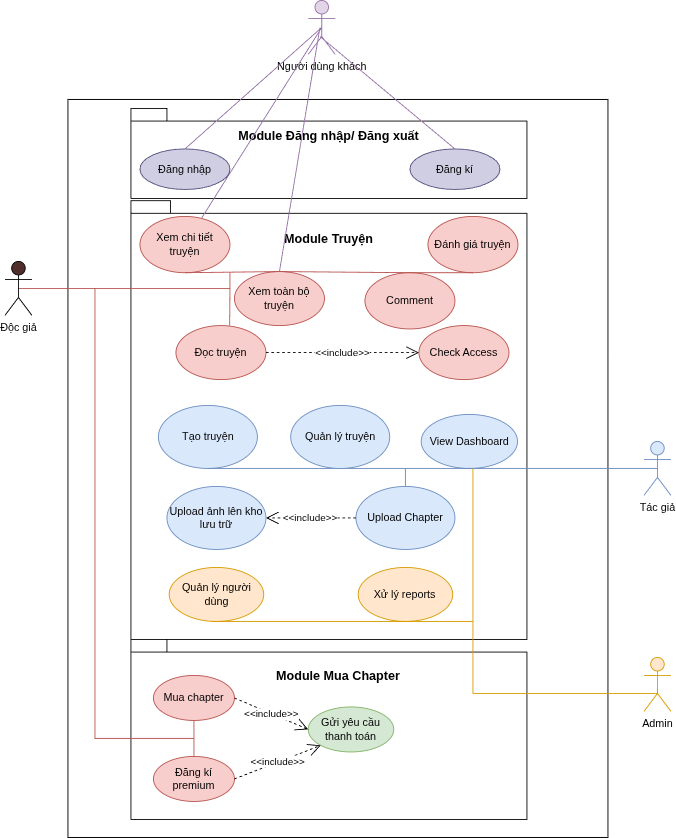

The diagram above was exported from draw.io. Its source (the exported page's mxGraphModel, read from the mxfile embedded in the PNG):
<mxGraphModel dx="1664" dy="978" grid="1" gridSize="10" guides="1" tooltips="1" connect="1" arrows="1" fold="1" page="1" pageScale="1" pageWidth="850" pageHeight="1100" math="0" shadow="0">
  <root>
    <mxCell id="0" />
    <mxCell id="1" parent="0" />
    <mxCell id="WYL9bRJNxVqMdNrXTJFt-1" parent="1" style="rounded=0;whiteSpace=wrap;html=1;movable=1;resizable=1;rotatable=1;deletable=1;editable=1;locked=0;connectable=1;" value="" vertex="1">
      <mxGeometry height="820" width="600" x="410" y="590" as="geometry" />
    </mxCell>
    <mxCell id="WYL9bRJNxVqMdNrXTJFt-3" parent="1" style="shape=folder;fontStyle=1;spacingTop=10;tabWidth=40;tabHeight=14;tabPosition=left;html=1;whiteSpace=wrap;" value="" vertex="1">
      <mxGeometry height="200" width="440" x="480" y="1190" as="geometry" />
    </mxCell>
    <mxCell id="WYL9bRJNxVqMdNrXTJFt-7" parent="1" style="shape=umlActor;verticalLabelPosition=bottom;verticalAlign=top;html=1;fillColor=#dae8fc;strokeColor=#6c8ebf;" value="Tác giả" vertex="1">
      <mxGeometry height="60" width="30" x="1050" y="970" as="geometry" />
    </mxCell>
    <mxCell id="WYL9bRJNxVqMdNrXTJFt-10" parent="1" style="shape=umlActor;verticalLabelPosition=bottom;verticalAlign=top;html=1;outlineConnect=0;fillColor=#ffe6cc;strokeColor=#d79b00;" value="Admin" vertex="1">
      <mxGeometry height="60" width="30" x="1050" y="1210" as="geometry" />
    </mxCell>
    <mxCell id="WYL9bRJNxVqMdNrXTJFt-11" parent="1" style="shape=folder;fontStyle=1;spacingTop=10;tabWidth=40;tabHeight=14;tabPosition=left;html=1;whiteSpace=wrap;" value="" vertex="1">
      <mxGeometry height="100" width="440" x="480" y="600" as="geometry" />
    </mxCell>
    <mxCell id="WYL9bRJNxVqMdNrXTJFt-12" parent="1" style="ellipse;whiteSpace=wrap;html=1;fillColor=#d0cee2;strokeColor=#56517e;" value="Đăng nhập" vertex="1">
      <mxGeometry height="45" width="100" x="490" y="645" as="geometry" />
    </mxCell>
    <mxCell id="WYL9bRJNxVqMdNrXTJFt-14" parent="1" style="text;html=1;align=center;verticalAlign=middle;whiteSpace=wrap;rounded=0;" value="&lt;b&gt;&lt;font style=&quot;font-size: 14px;&quot;&gt;Module Đăng nhập/ Đăng xuất&lt;/font&gt;&lt;/b&gt;" vertex="1">
      <mxGeometry height="30" width="250" x="575" y="615" as="geometry" />
    </mxCell>
    <mxCell id="WYL9bRJNxVqMdNrXTJFt-15" parent="1" style="shape=umlActor;verticalLabelPosition=bottom;verticalAlign=top;html=1;outlineConnect=0;fillColor=#e1d5e7;strokeColor=#9673a6;movable=0;resizable=0;rotatable=0;deletable=0;editable=0;locked=1;connectable=0;" value="Người dùng khách" vertex="1">
      <mxGeometry height="60" width="30" x="677" y="480" as="geometry" />
    </mxCell>
    <mxCell id="WYL9bRJNxVqMdNrXTJFt-16" edge="1" parent="1" source="WYL9bRJNxVqMdNrXTJFt-12" style="endArrow=none;html=1;rounded=0;exitX=0.5;exitY=0;exitDx=0;exitDy=0;fillColor=#e1d5e7;strokeColor=#9673a6;entryX=0.5;entryY=0.5;entryDx=0;entryDy=0;entryPerimeter=0;" target="WYL9bRJNxVqMdNrXTJFt-15" value="">
      <mxGeometry height="50" relative="1" width="50" as="geometry">
        <mxPoint x="580" y="730" as="sourcePoint" />
        <mxPoint x="540" y="530" as="targetPoint" />
      </mxGeometry>
    </mxCell>
    <mxCell id="WYL9bRJNxVqMdNrXTJFt-21" parent="1" style="shape=folder;fontStyle=1;spacingTop=10;tabWidth=40;tabHeight=14;tabPosition=left;html=1;whiteSpace=wrap;fontSize=12;movable=0;resizable=0;rotatable=0;deletable=0;editable=0;locked=1;connectable=0;" value="" vertex="1">
      <mxGeometry height="487.5" width="440" x="480" y="702.5" as="geometry" />
    </mxCell>
    <mxCell id="WYL9bRJNxVqMdNrXTJFt-22" parent="1" style="ellipse;whiteSpace=wrap;html=1;fillColor=#F8CECC;strokeColor=#b85450;fontSize=12;" value="Xem chi tiết truyện" vertex="1">
      <mxGeometry height="62.5" width="100" x="490" y="720" as="geometry" />
    </mxCell>
    <mxCell id="WYL9bRJNxVqMdNrXTJFt-23" parent="1" style="ellipse;whiteSpace=wrap;html=1;fillColor=#f8cecc;strokeColor=#b85450;fontSize=12;" value="Xem toàn bộ truyện" vertex="1">
      <mxGeometry height="60" width="100" x="595" y="781.25" as="geometry" />
    </mxCell>
    <mxCell id="WYL9bRJNxVqMdNrXTJFt-26" edge="1" parent="1" source="WYL9bRJNxVqMdNrXTJFt-23" style="endArrow=none;html=1;rounded=0;entryX=0.5;entryY=1;entryDx=0;entryDy=0;exitX=0.5;exitY=0;exitDx=0;exitDy=0;fillColor=#f8cecc;strokeColor=#b85450;" target="WYL9bRJNxVqMdNrXTJFt-22" value="">
      <mxGeometry height="50" relative="1" width="50" as="geometry">
        <Array as="points" />
        <mxPoint x="510" y="951" as="sourcePoint" />
        <mxPoint x="560" y="961.9166666666666" as="targetPoint" />
      </mxGeometry>
    </mxCell>
    <mxCell id="WYL9bRJNxVqMdNrXTJFt-27" parent="1" style="text;html=1;align=center;verticalAlign=middle;whiteSpace=wrap;rounded=0;fontSize=14;" value="&lt;b&gt;Module Truyện&lt;/b&gt;" vertex="1">
      <mxGeometry height="30" width="220" x="590" y="730" as="geometry" />
    </mxCell>
    <mxCell id="WYL9bRJNxVqMdNrXTJFt-29" edge="1" parent="1" source="WYL9bRJNxVqMdNrXTJFt-76" style="endArrow=none;html=1;rounded=0;exitX=0.5;exitY=0.5;exitDx=0;exitDy=0;exitPerimeter=0;fillColor=#f8cecc;strokeColor=#b85450;" value="">
      <mxGeometry height="50" relative="1" width="50" as="geometry">
        <Array as="points">
          <mxPoint x="450" y="800" />
        </Array>
        <mxPoint x="355" y="800" as="sourcePoint" />
        <mxPoint x="590" y="800" as="targetPoint" />
      </mxGeometry>
    </mxCell>
    <mxCell id="WYL9bRJNxVqMdNrXTJFt-32" parent="1" style="ellipse;whiteSpace=wrap;html=1;fillColor=#dae8fc;strokeColor=#6c8ebf;" value="Tạo truyện" vertex="1">
      <mxGeometry height="70" width="110" x="510.5" y="930" as="geometry" />
    </mxCell>
    <mxCell id="WYL9bRJNxVqMdNrXTJFt-35" parent="1" style="text;align=center;fontStyle=1;verticalAlign=middle;spacingLeft=3;spacingRight=3;strokeColor=none;rotatable=0;points=[[0,0.5],[1,0.5]];portConstraint=eastwest;html=1;fontSize=25;" value="&lt;span style=&quot;font-size: 14px;&quot;&gt;Module Mua Chapter&lt;/span&gt;" vertex="1">
      <mxGeometry height="30" width="280" x="570" y="1210" as="geometry" />
    </mxCell>
    <mxCell id="WYL9bRJNxVqMdNrXTJFt-36" parent="1" style="ellipse;whiteSpace=wrap;html=1;fillColor=#f8cecc;strokeColor=#b85450;" value="Đăng kí premium" vertex="1">
      <mxGeometry height="50" width="90" x="505" y="1320" as="geometry" />
    </mxCell>
    <mxCell id="WYL9bRJNxVqMdNrXTJFt-38" parent="1" style="ellipse;whiteSpace=wrap;html=1;fillColor=#f8cecc;strokeColor=#b85450;" value="Mua chapter" vertex="1">
      <mxGeometry height="50" width="90" x="505" y="1230" as="geometry" />
    </mxCell>
    <mxCell id="WYL9bRJNxVqMdNrXTJFt-42" edge="1" parent="1" style="endArrow=none;html=1;rounded=0;fillColor=#f8cecc;strokeColor=#b85450;" value="">
      <mxGeometry height="50" relative="1" width="50" as="geometry">
        <mxPoint x="440" y="1300" as="sourcePoint" />
        <mxPoint x="440" y="800" as="targetPoint" />
      </mxGeometry>
    </mxCell>
    <mxCell id="WYL9bRJNxVqMdNrXTJFt-54" parent="1" style="ellipse;whiteSpace=wrap;html=1;fillColor=#dae8fc;strokeColor=#6c8ebf;" value="View Dashboard" vertex="1">
      <mxGeometry height="60" width="107" x="802.5" y="940" as="geometry" />
    </mxCell>
    <mxCell id="WYL9bRJNxVqMdNrXTJFt-71" edge="1" parent="1" style="endArrow=none;html=1;rounded=0;fillColor=#f8cecc;strokeColor=#b85450;" value="">
      <mxGeometry height="50" relative="1" width="50" as="geometry">
        <Array as="points">
          <mxPoint x="590" y="792.5" />
        </Array>
        <mxPoint x="590" y="800" as="sourcePoint" />
        <mxPoint x="590" y="782.5" as="targetPoint" />
      </mxGeometry>
    </mxCell>
    <mxCell id="WYL9bRJNxVqMdNrXTJFt-76" parent="1" style="shape=umlActor;verticalLabelPosition=bottom;verticalAlign=top;html=1;fillColor=light-dark(#512D2B,#512D2B);movable=0;resizable=0;rotatable=0;deletable=0;editable=0;locked=1;connectable=0;" value="Độc giả" vertex="1">
      <mxGeometry height="60" width="30" x="340" y="770" as="geometry" />
    </mxCell>
    <mxCell id="WYL9bRJNxVqMdNrXTJFt-80" parent="1" style="ellipse;whiteSpace=wrap;html=1;fillColor=#F8CECC;strokeColor=#b85450;fontSize=12;" value="Đánh giá truyện" vertex="1">
      <mxGeometry height="62.5" width="100" x="810" y="720" as="geometry" />
    </mxCell>
    <mxCell id="WYL9bRJNxVqMdNrXTJFt-81" parent="1" style="ellipse;whiteSpace=wrap;html=1;fillColor=#F8CECC;strokeColor=#b85450;fontSize=12;" value="Comment" vertex="1">
      <mxGeometry height="62.5" width="100" x="740" y="782.5" as="geometry" />
    </mxCell>
    <mxCell id="WYL9bRJNxVqMdNrXTJFt-83" parent="1" style="ellipse;whiteSpace=wrap;html=1;fillColor=#f8cecc;strokeColor=#b85450;fontSize=12;" value="Đọc truyện" vertex="1">
      <mxGeometry height="60" width="100" x="530" y="841.25" as="geometry" />
    </mxCell>
    <mxCell id="WYL9bRJNxVqMdNrXTJFt-84" edge="1" parent="1" source="WYL9bRJNxVqMdNrXTJFt-83" style="endArrow=none;html=1;rounded=0;fillColor=#f8cecc;strokeColor=#b85450;exitX=0.597;exitY=0;exitDx=0;exitDy=0;exitPerimeter=0;" value="">
      <mxGeometry height="50" relative="1" width="50" as="geometry">
        <mxPoint x="430" y="1350" as="sourcePoint" />
        <mxPoint x="590" y="800" as="targetPoint" />
      </mxGeometry>
    </mxCell>
    <mxCell id="WYL9bRJNxVqMdNrXTJFt-85" edge="1" parent="1" source="WYL9bRJNxVqMdNrXTJFt-81" style="endArrow=none;html=1;rounded=0;fillColor=#f8cecc;strokeColor=#b85450;entryX=0.5;entryY=1;entryDx=0;entryDy=0;exitX=0.5;exitY=0;exitDx=0;exitDy=0;" target="WYL9bRJNxVqMdNrXTJFt-80" value="">
      <mxGeometry height="50" relative="1" width="50" as="geometry">
        <mxPoint x="630" y="1310" as="sourcePoint" />
        <mxPoint x="630" y="850" as="targetPoint" />
      </mxGeometry>
    </mxCell>
    <mxCell id="WYL9bRJNxVqMdNrXTJFt-87" edge="1" parent="1" source="WYL9bRJNxVqMdNrXTJFt-23" style="endArrow=none;html=1;rounded=0;fillColor=#f8cecc;strokeColor=#b85450;entryX=0.5;entryY=0;entryDx=0;entryDy=0;exitX=0.5;exitY=0;exitDx=0;exitDy=0;" target="WYL9bRJNxVqMdNrXTJFt-81" value="">
      <mxGeometry height="50" relative="1" width="50" as="geometry">
        <mxPoint x="830" y="1310" as="sourcePoint" />
        <mxPoint x="830" y="850" as="targetPoint" />
      </mxGeometry>
    </mxCell>
    <mxCell id="WYL9bRJNxVqMdNrXTJFt-88" edge="1" parent="1" source="WYL9bRJNxVqMdNrXTJFt-22" style="endArrow=none;html=1;rounded=0;fillColor=#e1d5e7;strokeColor=#9673a6;entryX=0.5;entryY=0.5;entryDx=0;entryDy=0;entryPerimeter=0;" target="WYL9bRJNxVqMdNrXTJFt-15" value="">
      <mxGeometry height="50" relative="1" width="50" as="geometry">
        <mxPoint x="630" y="715" as="sourcePoint" />
        <mxPoint x="782" y="580" as="targetPoint" />
      </mxGeometry>
    </mxCell>
    <mxCell id="WYL9bRJNxVqMdNrXTJFt-89" edge="1" parent="1" source="WYL9bRJNxVqMdNrXTJFt-23" style="endArrow=none;html=1;rounded=0;exitX=0.5;exitY=0;exitDx=0;exitDy=0;fillColor=#e1d5e7;strokeColor=#9673a6;" value="">
      <mxGeometry height="50" relative="1" width="50" as="geometry">
        <mxPoint x="670" y="725" as="sourcePoint" />
        <mxPoint x="690" y="510" as="targetPoint" />
      </mxGeometry>
    </mxCell>
    <mxCell id="WYL9bRJNxVqMdNrXTJFt-90" parent="1" style="ellipse;whiteSpace=wrap;html=1;fillColor=#f8cecc;strokeColor=#b85450;fontSize=12;" value="Check Access" vertex="1">
      <mxGeometry height="60" width="100" x="800" y="841.25" as="geometry" />
    </mxCell>
    <mxCell id="WYL9bRJNxVqMdNrXTJFt-93" edge="1" parent="1" source="WYL9bRJNxVqMdNrXTJFt-83" style="endArrow=open;endSize=12;dashed=1;html=1;rounded=0;entryX=0;entryY=0.5;entryDx=0;entryDy=0;exitX=1;exitY=0.5;exitDx=0;exitDy=0;" target="WYL9bRJNxVqMdNrXTJFt-90" value="&amp;lt;&amp;lt;include&amp;gt;&amp;gt;">
      <mxGeometry relative="1" width="160" as="geometry">
        <mxPoint x="370" y="1170" as="sourcePoint" />
        <mxPoint x="530" y="1170" as="targetPoint" />
      </mxGeometry>
    </mxCell>
    <mxCell id="WYL9bRJNxVqMdNrXTJFt-94" edge="1" parent="1" source="WYL9bRJNxVqMdNrXTJFt-54" style="endArrow=none;html=1;rounded=0;fillColor=#dae8fc;strokeColor=#6c8ebf;entryX=0.5;entryY=1;entryDx=0;entryDy=0;exitX=0.5;exitY=1;exitDx=0;exitDy=0;" target="WYL9bRJNxVqMdNrXTJFt-32" value="">
      <mxGeometry height="50" relative="1" width="50" as="geometry">
        <mxPoint x="1000" y="1180" as="sourcePoint" />
        <mxPoint x="1000" y="1009.7" as="targetPoint" />
      </mxGeometry>
    </mxCell>
    <mxCell id="WYL9bRJNxVqMdNrXTJFt-95" parent="1" style="ellipse;whiteSpace=wrap;html=1;fillColor=#dae8fc;strokeColor=#6c8ebf;" value="Quản lý truyện" vertex="1">
      <mxGeometry height="70" width="110" x="657.5" y="930" as="geometry" />
    </mxCell>
    <mxCell id="WYL9bRJNxVqMdNrXTJFt-99" edge="1" parent="1" source="WYL9bRJNxVqMdNrXTJFt-7" style="endArrow=none;html=1;rounded=0;fillColor=#dae8fc;strokeColor=#6c8ebf;entryX=0.5;entryY=1;entryDx=0;entryDy=0;exitX=0.5;exitY=0.5;exitDx=0;exitDy=0;exitPerimeter=0;" target="WYL9bRJNxVqMdNrXTJFt-54" value="">
      <mxGeometry height="50" relative="1" width="50" as="geometry">
        <mxPoint x="1110" y="1020" as="sourcePoint" />
        <mxPoint x="820" y="1020" as="targetPoint" />
      </mxGeometry>
    </mxCell>
    <mxCell id="WYL9bRJNxVqMdNrXTJFt-101" parent="1" style="ellipse;whiteSpace=wrap;html=1;fillColor=#dae8fc;strokeColor=#6c8ebf;" value="Upload Chapter" vertex="1">
      <mxGeometry height="70" width="110" x="730" y="1020" as="geometry" />
    </mxCell>
    <mxCell id="WYL9bRJNxVqMdNrXTJFt-103" edge="1" parent="1" style="endArrow=none;html=1;rounded=0;fillColor=#dae8fc;strokeColor=#6c8ebf;entryX=0.5;entryY=0;entryDx=0;entryDy=0;" target="WYL9bRJNxVqMdNrXTJFt-101" value="">
      <mxGeometry height="50" relative="1" width="50" as="geometry">
        <mxPoint x="785" y="1000" as="sourcePoint" />
        <mxPoint x="960" y="1000" as="targetPoint" />
      </mxGeometry>
    </mxCell>
    <mxCell id="WYL9bRJNxVqMdNrXTJFt-104" parent="1" style="ellipse;whiteSpace=wrap;html=1;fillColor=#dae8fc;strokeColor=#6c8ebf;" value="Upload ảnh lên kho lưu trữ" vertex="1">
      <mxGeometry height="70" width="110" x="520" y="1020" as="geometry" />
    </mxCell>
    <mxCell id="WYL9bRJNxVqMdNrXTJFt-105" edge="1" parent="1" source="WYL9bRJNxVqMdNrXTJFt-101" style="endArrow=open;endSize=12;dashed=1;html=1;rounded=0;entryX=1;entryY=0.5;entryDx=0;entryDy=0;exitX=0;exitY=0.5;exitDx=0;exitDy=0;" target="WYL9bRJNxVqMdNrXTJFt-104" value="&amp;lt;&amp;lt;include&amp;gt;&amp;gt;">
      <mxGeometry relative="1" width="160" as="geometry">
        <mxPoint x="670" y="870" as="sourcePoint" />
        <mxPoint x="840" y="870" as="targetPoint" />
      </mxGeometry>
    </mxCell>
    <mxCell id="WYL9bRJNxVqMdNrXTJFt-106" edge="1" parent="1" style="endArrow=none;html=1;rounded=0;fillColor=#f8cecc;strokeColor=#b85450;" value="">
      <mxGeometry height="50" relative="1" width="50" as="geometry">
        <mxPoint x="550" y="1300" as="sourcePoint" />
        <mxPoint x="440" y="1300" as="targetPoint" />
      </mxGeometry>
    </mxCell>
    <mxCell id="WYL9bRJNxVqMdNrXTJFt-107" edge="1" parent="1" source="WYL9bRJNxVqMdNrXTJFt-36" style="endArrow=none;html=1;rounded=0;fillColor=#f8cecc;strokeColor=#b85450;entryX=0.5;entryY=1;entryDx=0;entryDy=0;exitX=0.5;exitY=0;exitDx=0;exitDy=0;" target="WYL9bRJNxVqMdNrXTJFt-38" value="">
      <mxGeometry height="50" relative="1" width="50" as="geometry">
        <mxPoint x="530" y="1890" as="sourcePoint" />
        <mxPoint x="530" y="1420" as="targetPoint" />
      </mxGeometry>
    </mxCell>
    <mxCell id="WYL9bRJNxVqMdNrXTJFt-109" parent="1" style="ellipse;whiteSpace=wrap;html=1;fillColor=#d5e8d4;strokeColor=#82b366;" value="Gửi yêu cầu thanh toán" vertex="1">
      <mxGeometry height="50" width="95" x="677" y="1265" as="geometry" />
    </mxCell>
    <mxCell id="WYL9bRJNxVqMdNrXTJFt-110" edge="1" parent="1" source="WYL9bRJNxVqMdNrXTJFt-38" style="endArrow=open;endSize=12;dashed=1;html=1;rounded=0;entryX=0;entryY=0.5;entryDx=0;entryDy=0;exitX=1;exitY=0.5;exitDx=0;exitDy=0;" target="WYL9bRJNxVqMdNrXTJFt-109" value="&amp;lt;&amp;lt;include&amp;gt;&amp;gt;">
      <mxGeometry relative="1" width="160" as="geometry">
        <mxPoint x="620" y="1190" as="sourcePoint" />
        <mxPoint x="790" y="1190" as="targetPoint" />
      </mxGeometry>
    </mxCell>
    <mxCell id="WYL9bRJNxVqMdNrXTJFt-111" edge="1" parent="1" source="WYL9bRJNxVqMdNrXTJFt-36" style="endArrow=open;endSize=12;dashed=1;html=1;rounded=0;entryX=0;entryY=1;entryDx=0;entryDy=0;exitX=1;exitY=0.5;exitDx=0;exitDy=0;" target="WYL9bRJNxVqMdNrXTJFt-109" value="&amp;lt;&amp;lt;include&amp;gt;&amp;gt;">
      <mxGeometry relative="1" width="160" as="geometry">
        <mxPoint x="610" y="1340" as="sourcePoint" />
        <mxPoint x="780" y="1340" as="targetPoint" />
      </mxGeometry>
    </mxCell>
    <mxCell id="WYL9bRJNxVqMdNrXTJFt-112" edge="1" parent="1" source="WYL9bRJNxVqMdNrXTJFt-10" style="edgeStyle=orthogonalEdgeStyle;rounded=0;orthogonalLoop=1;jettySize=auto;html=1;exitX=0.5;exitY=0.5;exitDx=0;exitDy=0;exitPerimeter=0;fillColor=#ffe6cc;strokeColor=#d79b00;endArrow=none;endFill=0;">
      <mxGeometry relative="1" as="geometry">
        <Array as="points">
          <mxPoint x="1065" y="1250" />
          <mxPoint x="860" y="1250" />
        </Array>
        <mxPoint x="881" y="1460" as="sourcePoint" />
        <mxPoint x="860" y="1000" as="targetPoint" />
      </mxGeometry>
    </mxCell>
    <mxCell id="WYL9bRJNxVqMdNrXTJFt-113" parent="1" style="ellipse;whiteSpace=wrap;html=1;fillColor=#ffe6cc;strokeColor=#d79b00;" value="Quản lý người dùng" vertex="1">
      <mxGeometry height="60" width="105" x="522.5" y="1110" as="geometry" />
    </mxCell>
    <mxCell id="WYL9bRJNxVqMdNrXTJFt-114" parent="1" style="ellipse;whiteSpace=wrap;html=1;fillColor=#ffe6cc;strokeColor=#d79b00;" value="Xử lý reports" vertex="1">
      <mxGeometry height="60" width="105" x="732.5" y="1110" as="geometry" />
    </mxCell>
    <mxCell id="WYL9bRJNxVqMdNrXTJFt-117" edge="1" parent="1" style="rounded=0;orthogonalLoop=1;jettySize=auto;html=1;fillColor=#ffe6cc;strokeColor=#d79b00;endArrow=none;endFill=0;">
      <mxGeometry relative="1" as="geometry">
        <mxPoint x="860" y="1170" as="sourcePoint" />
        <mxPoint x="570" y="1170" as="targetPoint" />
      </mxGeometry>
    </mxCell>
    <mxCell id="BQ-yeXxEhFz6JGKHakyc-1" parent="1" style="ellipse;whiteSpace=wrap;html=1;fillColor=#d0cee2;strokeColor=#56517e;" value="Đăng kí" vertex="1">
      <mxGeometry height="45" width="100" x="790" y="645" as="geometry" />
    </mxCell>
    <mxCell id="BQ-yeXxEhFz6JGKHakyc-2" edge="1" parent="1" source="BQ-yeXxEhFz6JGKHakyc-1" style="endArrow=none;html=1;rounded=0;fillColor=#e1d5e7;strokeColor=#9673a6;exitX=0.5;exitY=0;exitDx=0;exitDy=0;" value="">
      <mxGeometry height="50" relative="1" width="50" as="geometry">
        <mxPoint x="690" y="650" as="sourcePoint" />
        <mxPoint x="690" y="520" as="targetPoint" />
      </mxGeometry>
    </mxCell>
  </root>
</mxGraphModel>